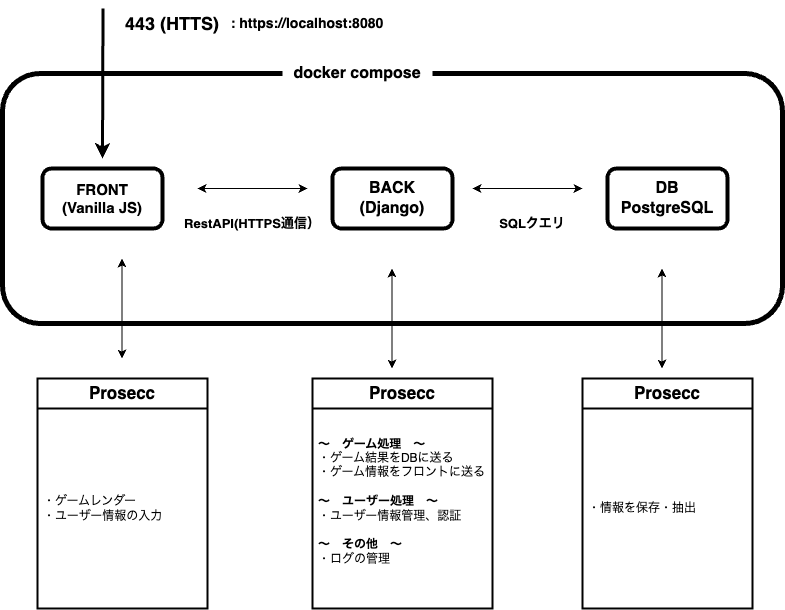

The diagram above was exported from draw.io. Its source (the exported page's mxGraphModel, read from the mxfile embedded in the PNG):
<mxGraphModel dx="1434" dy="760" grid="1" gridSize="10" guides="1" tooltips="1" connect="1" arrows="1" fold="1" page="1" pageScale="1" pageWidth="850" pageHeight="1100" math="0" shadow="0">
  <root>
    <mxCell id="0" />
    <mxCell id="1" parent="0" />
    <mxCell id="fayem-Z81CMUDDH44z70-9" value="" style="rounded=1;whiteSpace=wrap;html=1;fillColor=none;fontStyle=0;strokeWidth=5;" vertex="1" parent="1">
      <mxGeometry x="60" y="185" width="780" height="250" as="geometry" />
    </mxCell>
    <mxCell id="fayem-Z81CMUDDH44z70-1" value="DB&lt;div style=&quot;font-size: 16px;&quot;&gt;PostgreSQL&lt;/div&gt;" style="rounded=1;whiteSpace=wrap;html=1;strokeWidth=4;fontStyle=1;fontSize=16;" vertex="1" parent="1">
      <mxGeometry x="665" y="280" width="120" height="60" as="geometry" />
    </mxCell>
    <mxCell id="fayem-Z81CMUDDH44z70-2" value="FRONT&lt;br style=&quot;font-size: 15px;&quot;&gt;(Vanilla JS)" style="rounded=1;whiteSpace=wrap;html=1;strokeWidth=4;fontStyle=1;fontSize=15;" vertex="1" parent="1">
      <mxGeometry x="100" y="280" width="120" height="60" as="geometry" />
    </mxCell>
    <mxCell id="fayem-Z81CMUDDH44z70-5" value="BACK&lt;br style=&quot;font-size: 16px;&quot;&gt;(Django)" style="rounded=1;whiteSpace=wrap;html=1;strokeWidth=4;fontSize=16;fontStyle=1" vertex="1" parent="1">
      <mxGeometry x="390" y="280" width="120" height="60" as="geometry" />
    </mxCell>
    <mxCell id="fayem-Z81CMUDDH44z70-14" value="" style="endArrow=classic;html=1;rounded=0;strokeWidth=3;fontSize=8;" edge="1" parent="1">
      <mxGeometry width="50" height="50" relative="1" as="geometry">
        <mxPoint x="160.5" y="120" as="sourcePoint" />
        <mxPoint x="160" y="270" as="targetPoint" />
      </mxGeometry>
    </mxCell>
    <mxCell id="fayem-Z81CMUDDH44z70-17" value="" style="endArrow=classic;startArrow=classic;html=1;rounded=0;" edge="1" parent="1">
      <mxGeometry width="50" height="50" relative="1" as="geometry">
        <mxPoint x="255" y="300" as="sourcePoint" />
        <mxPoint x="365" y="300" as="targetPoint" />
      </mxGeometry>
    </mxCell>
    <mxCell id="fayem-Z81CMUDDH44z70-18" value="" style="endArrow=classic;startArrow=classic;html=1;rounded=0;" edge="1" parent="1">
      <mxGeometry width="50" height="50" relative="1" as="geometry">
        <mxPoint x="530" y="300" as="sourcePoint" />
        <mxPoint x="640" y="300" as="targetPoint" />
      </mxGeometry>
    </mxCell>
    <mxCell id="fayem-Z81CMUDDH44z70-22" value="443 (HTTS)" style="text;html=1;align=center;verticalAlign=middle;whiteSpace=wrap;rounded=0;fontStyle=1;fontSize=18;" vertex="1" parent="1">
      <mxGeometry x="170" y="120" width="120" height="30" as="geometry" />
    </mxCell>
    <mxCell id="fayem-Z81CMUDDH44z70-24" style="edgeStyle=orthogonalEdgeStyle;rounded=0;orthogonalLoop=1;jettySize=auto;html=1;exitX=0.5;exitY=1;exitDx=0;exitDy=0;" edge="1" parent="1" source="fayem-Z81CMUDDH44z70-9" target="fayem-Z81CMUDDH44z70-9">
      <mxGeometry relative="1" as="geometry" />
    </mxCell>
    <mxCell id="fayem-Z81CMUDDH44z70-26" value=": https://localhost:8080" style="text;html=1;align=center;verticalAlign=middle;whiteSpace=wrap;rounded=0;fontSize=14;fontStyle=1" vertex="1" parent="1">
      <mxGeometry x="280" y="120" width="170" height="30" as="geometry" />
    </mxCell>
    <mxCell id="fayem-Z81CMUDDH44z70-32" value="docker compose" style="whiteSpace=wrap;html=1;fontStyle=1;fontSize=16;fillColor=default;strokeColor=none;" vertex="1" parent="1">
      <mxGeometry x="340" y="160" width="150" height="50" as="geometry" />
    </mxCell>
    <mxCell id="fayem-Z81CMUDDH44z70-38" value="" style="endArrow=classic;startArrow=classic;html=1;rounded=0;" edge="1" parent="1">
      <mxGeometry width="50" height="50" relative="1" as="geometry">
        <mxPoint x="179.5" y="470" as="sourcePoint" />
        <mxPoint x="179.5" y="370" as="targetPoint" />
      </mxGeometry>
    </mxCell>
    <mxCell id="fayem-Z81CMUDDH44z70-43" value="" style="endArrow=classic;startArrow=classic;html=1;rounded=0;" edge="1" parent="1">
      <mxGeometry width="50" height="50" relative="1" as="geometry">
        <mxPoint x="179.5" y="470" as="sourcePoint" />
        <mxPoint x="179.5" y="370" as="targetPoint" />
      </mxGeometry>
    </mxCell>
    <mxCell id="fayem-Z81CMUDDH44z70-45" value="" style="endArrow=classic;startArrow=classic;html=1;rounded=0;" edge="1" parent="1">
      <mxGeometry width="50" height="50" relative="1" as="geometry">
        <mxPoint x="449.5" y="480" as="sourcePoint" />
        <mxPoint x="449.5" y="380" as="targetPoint" />
      </mxGeometry>
    </mxCell>
    <mxCell id="fayem-Z81CMUDDH44z70-46" value="" style="endArrow=classic;startArrow=classic;html=1;rounded=0;" edge="1" parent="1">
      <mxGeometry width="50" height="50" relative="1" as="geometry">
        <mxPoint x="719.5" y="480" as="sourcePoint" />
        <mxPoint x="719.5" y="380" as="targetPoint" />
      </mxGeometry>
    </mxCell>
    <mxCell id="fayem-Z81CMUDDH44z70-49" value="&lt;b&gt;&lt;font style=&quot;font-size: 17px;&quot;&gt;Prosecc&lt;/font&gt;&lt;/b&gt;" style="swimlane;fontStyle=0;childLayout=stackLayout;horizontal=1;startSize=30;horizontalStack=0;resizeParent=1;resizeParentMax=0;resizeLast=0;collapsible=1;marginBottom=0;whiteSpace=wrap;html=1;strokeWidth=2;" vertex="1" parent="1">
      <mxGeometry x="95" y="490" width="170" height="230" as="geometry" />
    </mxCell>
    <mxCell id="fayem-Z81CMUDDH44z70-50" value="・ゲームレンダー&lt;div&gt;・ユーザー情報の入力&lt;/div&gt;" style="text;strokeColor=none;fillColor=none;align=left;verticalAlign=middle;spacingLeft=4;spacingRight=4;overflow=hidden;points=[[0,0.5],[1,0.5]];portConstraint=eastwest;rotatable=0;whiteSpace=wrap;html=1;" vertex="1" parent="fayem-Z81CMUDDH44z70-49">
      <mxGeometry y="30" width="170" height="200" as="geometry" />
    </mxCell>
    <mxCell id="fayem-Z81CMUDDH44z70-54" value="&lt;b&gt;&lt;font style=&quot;font-size: 17px;&quot;&gt;Prosecc&lt;/font&gt;&lt;/b&gt;" style="swimlane;fontStyle=0;childLayout=stackLayout;horizontal=1;startSize=30;horizontalStack=0;resizeParent=1;resizeParentMax=0;resizeLast=0;collapsible=1;marginBottom=0;whiteSpace=wrap;html=1;strokeWidth=2;" vertex="1" parent="1">
      <mxGeometry x="370" y="490" width="180" height="230" as="geometry" />
    </mxCell>
    <mxCell id="fayem-Z81CMUDDH44z70-55" value="&lt;b&gt;〜　ゲーム処理　〜&lt;/b&gt;&lt;br&gt;・ゲーム結果をDBに送る&lt;br&gt;・ゲーム情報をフロントに送る&lt;br&gt;&lt;br&gt;&lt;b&gt;〜　ユーザー処理　〜&lt;/b&gt;&lt;b&gt;&lt;br&gt;&lt;/b&gt;&lt;div&gt;・ユーザー情報管理、認証&lt;br&gt;&lt;br&gt;&lt;b&gt;〜　その他　〜&lt;br&gt;&lt;/b&gt;・ログの管理&lt;/div&gt;&lt;div&gt;&lt;br&gt;&lt;/div&gt;" style="text;strokeColor=none;fillColor=none;align=left;verticalAlign=middle;spacingLeft=4;spacingRight=4;overflow=hidden;points=[[0,0.5],[1,0.5]];portConstraint=eastwest;rotatable=0;whiteSpace=wrap;html=1;" vertex="1" parent="fayem-Z81CMUDDH44z70-54">
      <mxGeometry y="30" width="180" height="200" as="geometry" />
    </mxCell>
    <mxCell id="fayem-Z81CMUDDH44z70-58" value="&lt;b&gt;&lt;font style=&quot;font-size: 17px;&quot;&gt;Prosecc&lt;/font&gt;&lt;/b&gt;" style="swimlane;fontStyle=0;childLayout=stackLayout;horizontal=1;startSize=30;horizontalStack=0;resizeParent=1;resizeParentMax=0;resizeLast=0;collapsible=1;marginBottom=0;whiteSpace=wrap;html=1;strokeWidth=2;" vertex="1" parent="1">
      <mxGeometry x="640" y="490" width="170" height="230" as="geometry" />
    </mxCell>
    <mxCell id="fayem-Z81CMUDDH44z70-59" value="・情報を保存・抽出" style="text;strokeColor=none;fillColor=none;align=left;verticalAlign=middle;spacingLeft=4;spacingRight=4;overflow=hidden;points=[[0,0.5],[1,0.5]];portConstraint=eastwest;rotatable=0;whiteSpace=wrap;html=1;" vertex="1" parent="fayem-Z81CMUDDH44z70-58">
      <mxGeometry y="30" width="170" height="200" as="geometry" />
    </mxCell>
    <mxCell id="fayem-Z81CMUDDH44z70-65" value="RestAPI(HTTPS通信）" style="text;html=1;align=center;verticalAlign=middle;whiteSpace=wrap;rounded=0;fontStyle=1;fontSize=13;" vertex="1" parent="1">
      <mxGeometry x="240" y="310" width="140" height="50" as="geometry" />
    </mxCell>
    <mxCell id="fayem-Z81CMUDDH44z70-67" value="SQLクエリ" style="text;html=1;align=center;verticalAlign=middle;whiteSpace=wrap;rounded=0;fontStyle=1;fontSize=13;" vertex="1" parent="1">
      <mxGeometry x="540" y="320" width="100" height="30" as="geometry" />
    </mxCell>
  </root>
</mxGraphModel>